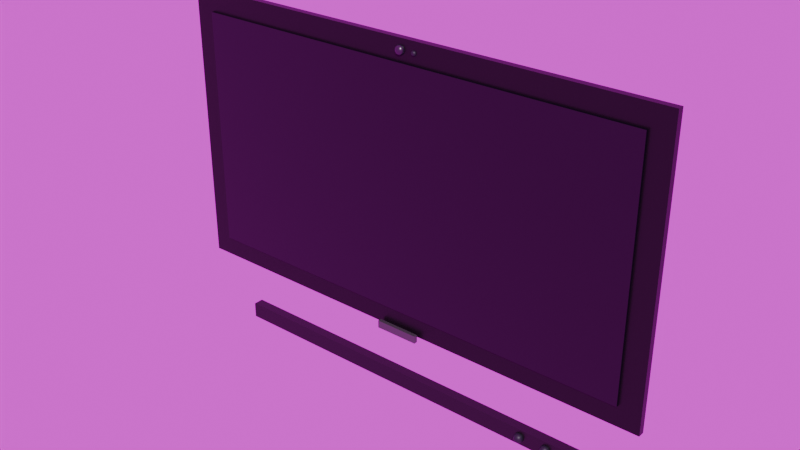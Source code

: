 # Source: TV_.blend  (saved by Blender 5.1.30; exported with 4.5.12 LTS)
import bpy
from mathutils import Matrix  # noqa: F401  (used for matrix-valued properties, if any)

bpy.ops.wm.read_factory_settings(use_empty=True)
scene = bpy.context.scene
scene.name = 'Scene'

# ---- collections
col_collection = bpy.data.collections.new('Collection'); scene.collection.children.link(col_collection)
col_walltv = bpy.data.collections.new('WallTV'); scene.collection.children.link(col_walltv)

# ---- images (referenced by path relative to the original .blend; pixels are not part of the script)
import os
ASSET_DIR = os.environ.get("B2B_ASSET_DIR", "")  # directory of the original .blend (textures are referenced by path, not embedded)
HERE = os.path.dirname(os.path.abspath(__file__))  # packed textures are extracted next to this script under _unpacked/

def load_image(name, relpath, width, height, colorspace="sRGB"):
    """Load a texture the original file referenced (path relative to the .blend, or extracted next to this script)."""
    p = next((c for c in (os.path.join(HERE, relpath), os.path.join(ASSET_DIR, relpath)) if relpath and os.path.exists(c)), "")
    if p:
        img = bpy.data.images.load(p, check_existing=True)
        img.name = name
    else:  # same state as the original file: an image datablock whose file is absent (Cycles renders it pink)
        img = bpy.data.images.new(name, width, height)
        img.source = "FILE"
        img.filepath = "//" + (relpath or name)
    img.colorspace_settings.name = colorspace
    return img
img_exr = load_image('블랜더배경.exr', '블랜더배경.exr', 1024, 1024, 'Linear Rec.709')

# ---- materials (node trees are filled in below, after node groups)
mat_frame_001 = bpy.data.materials.new('Frame.001')
mat_material_001 = bpy.data.materials.new('Material.001')
mat_material_002 = bpy.data.materials.new('Material.002')
mat_material_004 = bpy.data.materials.new('Material.004')
mat_material_003 = bpy.data.materials.new('Material.003')
mat_frame = bpy.data.materials.new('Frame')
mat_mount = bpy.data.materials.new('Mount')
mat_soundbar = bpy.data.materials.new('SoundBar')

# ---- material node trees
mat_frame_001.use_nodes = True; mat_frame_001.node_tree.nodes.clear()
_N = mat_frame_001.node_tree.nodes; _L = mat_frame_001.node_tree.links
n0 = _N.new('ShaderNodeBsdfPrincipled'); n0.name = 'Principled BSDF'; n0.location = (-200, 100)
n0.inputs[0].default_value = (0.1329, 0.1329, 0.1329, 1.0)
n0.inputs[1].default_value = 0.6166
n0.inputs[2].default_value = 0.2035
n0.inputs[3].default_value = 1.0
n1 = _N.new('ShaderNodeOutputMaterial'); n1.name = 'Material Output'; n1.location = (200, 100)
_L.new(n0.outputs[0], n1.inputs[0])
n1.is_active_output = True
mat_material_001.use_nodes = True; mat_material_001.node_tree.nodes.clear()
_N = mat_material_001.node_tree.nodes; _L = mat_material_001.node_tree.links
n0 = _N.new('ShaderNodeBsdfPrincipled'); n0.name = 'Principled BSDF'; n0.location = (-200, 100)
n0.inputs[0].default_value = (0.01096, 0.01298, 0.01938, 1.0)
n0.inputs[2].default_value = 0.3
n0.inputs[3].default_value = 1.4
n0.inputs[13].default_value = 1.45
n1 = _N.new('ShaderNodeOutputMaterial'); n1.name = 'Material Output'; n1.location = (200, 100)
_L.new(n0.outputs[0], n1.inputs[0])
n1.is_active_output = True
mat_material_002.use_nodes = True; mat_material_002.node_tree.nodes.clear()
_N = mat_material_002.node_tree.nodes; _L = mat_material_002.node_tree.links
n0 = _N.new('ShaderNodeBsdfPrincipled'); n0.name = 'Principled BSDF'; n0.location = (-200, 100)
n0.inputs[0].default_value = (0.01096, 0.01298, 0.01938, 1.0)
n1 = _N.new('ShaderNodeOutputMaterial'); n1.name = 'Material Output'; n1.location = (200, 100)
_L.new(n0.outputs[0], n1.inputs[0])
n1.is_active_output = True
mat_material_004.use_nodes = True; mat_material_004.node_tree.nodes.clear()
_N = mat_material_004.node_tree.nodes; _L = mat_material_004.node_tree.links
n0 = _N.new('ShaderNodeBsdfPrincipled'); n0.name = 'Principled BSDF'; n0.location = (-200, 100)
n0.inputs[0].default_value = (0.01096, 0.01298, 0.01938, 1.0)
n1 = _N.new('ShaderNodeOutputMaterial'); n1.name = 'Material Output'; n1.location = (200, 100)
_L.new(n0.outputs[0], n1.inputs[0])
n1.is_active_output = True
mat_material_003.use_nodes = True; mat_material_003.node_tree.nodes.clear()
_N = mat_material_003.node_tree.nodes; _L = mat_material_003.node_tree.links
n0 = _N.new('ShaderNodeBsdfPrincipled'); n0.name = 'Principled BSDF'; n0.location = (-200, 100)
n0.inputs[0].default_value = (0.01096, 0.01298, 0.01938, 1.0)
n1 = _N.new('ShaderNodeOutputMaterial'); n1.name = 'Material Output'; n1.location = (200, 100)
_L.new(n0.outputs[0], n1.inputs[0])
n1.is_active_output = True
mat_frame.use_nodes = True; mat_frame.node_tree.nodes.clear()
_N = mat_frame.node_tree.nodes; _L = mat_frame.node_tree.links
n0 = _N.new('ShaderNodeBsdfPrincipled'); n0.name = 'Principled BSDF'; n0.location = (-200, 100)
n0.inputs[0].default_value = (0.009134, 0.009134, 0.009134, 1.0)
n0.inputs[1].default_value = 0.4
n0.inputs[2].default_value = 0.35
n1 = _N.new('ShaderNodeOutputMaterial'); n1.name = 'Material Output'; n1.location = (200, 100)
_L.new(n0.outputs[0], n1.inputs[0])
n1.is_active_output = True
mat_mount.use_nodes = True; mat_mount.node_tree.nodes.clear()
_N = mat_mount.node_tree.nodes; _L = mat_mount.node_tree.links
n0 = _N.new('ShaderNodeBsdfPrincipled'); n0.name = 'Principled BSDF'; n0.location = (-200, 100)
n0.inputs[0].default_value = (0.003347, 0.004391, 0.006512, 1.0)
n0.inputs[2].default_value = 0.03
n1 = _N.new('ShaderNodeOutputMaterial'); n1.name = 'Material Output'; n1.location = (200, 100)
_L.new(n0.outputs[0], n1.inputs[0])
n1.is_active_output = True
mat_soundbar.use_nodes = True; mat_soundbar.node_tree.nodes.clear()
_N = mat_soundbar.node_tree.nodes; _L = mat_soundbar.node_tree.links
n0 = _N.new('ShaderNodeBsdfPrincipled'); n0.name = 'Principled BSDF'; n0.location = (-200, 100)
n0.inputs[0].default_value = (0.009134, 0.009134, 0.009134, 1.0)
n0.inputs[1].default_value = 0.2
n0.inputs[2].default_value = 0.3
n1 = _N.new('ShaderNodeOutputMaterial'); n1.name = 'Material Output'; n1.location = (200, 100)
_L.new(n0.outputs[0], n1.inputs[0])
n1.is_active_output = True

# ---- world
world_world = bpy.data.worlds.new('World'); scene.world = world_world
world_world.use_nodes = True; world_world.node_tree.nodes.clear()
_N = world_world.node_tree.nodes; _L = world_world.node_tree.links
n0 = _N.new('ShaderNodeOutputWorld'); n0.name = 'World Output'; n0.location = (200, 100)
n1 = _N.new('ShaderNodeBackground'); n1.name = 'Background'; n1.location = (-49, 98)
n2 = _N.new('ShaderNodeTexEnvironment'); n2.name = 'Environment Texture'; n2.location = (-370, 91)
n2.image = img_exr
_L.new(n1.outputs[0], n0.inputs[0])
_L.new(n2.outputs[0], n1.inputs[0])
n0.is_active_output = True
world_world.color = (0.05088, 0.05088, 0.05088)
world_world.sun_shadow_jitter_overblur = 0.0

# ---- meshes
me_cube_007 = bpy.data.meshes.new('Cube.007')
me_cube_007.from_pydata([(-1.0, -1.0, -1.0), (-1.0, -1.0, 1.0), (-1.0, 1.0, -1.0), (-1.0, 1.0, 1.0), (1.0, -1.0, -1.0), (1.0, -1.0, 1.0), (1.0, 1.0, -1.0), (1.0, 1.0, 1.0)], [], [(0, 1, 3, 2), (2, 3, 7, 6), (6, 7, 5, 4), (4, 5, 1, 0), (2, 6, 4, 0), (7, 3, 1, 5)])
_uv = me_cube_007.uv_layers.new(name='UVMap')
_uv.uv.foreach_set('vector', [0.375, 0.0, 0.625, 0.0, 0.625, 0.25, 0.375, 0.25, 0.375, 0.25, 0.625, 0.25, 0.625, 0.5, 0.375, 0.5, 0.375, 0.5, 0.625, 0.5, 0.625, 0.75, 0.375, 0.75, 0.375, 0.75, 0.625, 0.75, 0.625, 1.0, 0.375, 1.0, 0.125, 0.5, 0.375, 0.5, 0.375, 0.75, 0.125, 0.75, 0.625, 0.5, 0.875, 0.5, 0.875, 0.75, 0.625, 0.75])
me_cube_007.materials.append(mat_frame_001)
me_cube_007.update()
me_cube_008 = bpy.data.meshes.new('Cube.008')
me_cube_008.from_pydata([(-1.0, -1.0, -1.0), (-1.0, -1.0, 1.0), (-1.0, 1.0, -1.0), (-1.0, 1.0, 1.0), (1.0, -1.0, -1.0), (1.0, -1.0, 1.0), (1.0, 1.0, -1.0), (1.0, 1.0, 1.0)], [], [(0, 1, 3, 2), (2, 3, 7, 6), (6, 7, 5, 4), (4, 5, 1, 0), (2, 6, 4, 0), (7, 3, 1, 5)])
me_cube_008.polygons.foreach_set('use_smooth', [True] * 6)
_uv = me_cube_008.uv_layers.new(name='UVMap')
_uv.uv.foreach_set('vector', [0.375, 0.0, 0.625, 0.0, 0.625, 0.25, 0.375, 0.25, 0.375, 0.25, 0.625, 0.25, 0.625, 0.5, 0.375, 0.5, 0.375, 0.5, 0.625, 0.5, 0.625, 0.75, 0.375, 0.75, 0.375, 0.75, 0.625, 0.75, 0.625, 1.0, 0.375, 1.0, 0.125, 0.5, 0.375, 0.5, 0.375, 0.75, 0.125, 0.75, 0.625, 0.5, 0.875, 0.5, 0.875, 0.75, 0.625, 0.75])
me_cube_008.materials.append(mat_material_001)
me_cube_008.update()
me_cube_009 = bpy.data.meshes.new('Cube.009')
me_cube_009.from_pydata([(-1.0, -1.0, -1.0), (-1.0, -1.0, 1.0), (-1.0, 1.0, -1.0), (-1.0, 1.0, 1.0), (1.0, -1.0, -1.0), (1.0, -1.0, 1.0), (1.0, 1.0, -1.0), (1.0, 1.0, 1.0)], [], [(0, 1, 3, 2), (2, 3, 7, 6), (6, 7, 5, 4), (4, 5, 1, 0), (2, 6, 4, 0), (7, 3, 1, 5)])
me_cube_009.polygons.foreach_set('use_smooth', [True] * 6)
_uv = me_cube_009.uv_layers.new(name='UVMap')
_uv.uv.foreach_set('vector', [0.375, 0.0, 0.625, 0.0, 0.625, 0.25, 0.375, 0.25, 0.375, 0.25, 0.625, 0.25, 0.625, 0.5, 0.375, 0.5, 0.375, 0.5, 0.625, 0.5, 0.625, 0.75, 0.375, 0.75, 0.375, 0.75, 0.625, 0.75, 0.625, 1.0, 0.375, 1.0, 0.125, 0.5, 0.375, 0.5, 0.375, 0.75, 0.125, 0.75, 0.625, 0.5, 0.875, 0.5, 0.875, 0.75, 0.625, 0.75])
me_cube_009.materials.append(mat_material_002)
me_cube_009.update()
me_cube_010 = bpy.data.meshes.new('Cube.010')
me_cube_010.from_pydata([(-1.0, -1.0, -1.0), (-1.0, -1.0, 1.0), (-1.0, 1.0, -1.0), (-1.0, 1.0, 1.0), (1.0, -1.0, -1.0), (1.0, -1.0, 1.0), (1.0, 1.0, -1.0), (1.0, 1.0, 1.0)], [], [(0, 1, 3, 2), (2, 3, 7, 6), (6, 7, 5, 4), (4, 5, 1, 0), (2, 6, 4, 0), (7, 3, 1, 5)])
me_cube_010.polygons.foreach_set('use_smooth', [True] * 6)
_uv = me_cube_010.uv_layers.new(name='UVMap')
_uv.uv.foreach_set('vector', [0.375, 0.0, 0.625, 0.0, 0.625, 0.25, 0.375, 0.25, 0.375, 0.25, 0.625, 0.25, 0.625, 0.5, 0.375, 0.5, 0.375, 0.5, 0.625, 0.5, 0.625, 0.75, 0.375, 0.75, 0.375, 0.75, 0.625, 0.75, 0.625, 1.0, 0.375, 1.0, 0.125, 0.5, 0.375, 0.5, 0.375, 0.75, 0.125, 0.75, 0.625, 0.5, 0.875, 0.5, 0.875, 0.75, 0.625, 0.75])
me_cube_010.materials.append(mat_material_004)
me_cube_010.update()
me_cube_011 = bpy.data.meshes.new('Cube.011')
me_cube_011.from_pydata([(-1.0, -1.0, -1.0), (-1.0, -1.0, 1.0), (-1.0, 1.0, -1.0), (-1.0, 1.0, 1.0), (1.0, -1.0, -1.0), (1.0, -1.0, 1.0), (1.0, 1.0, -1.0), (1.0, 1.0, 1.0)], [], [(0, 1, 3, 2), (2, 3, 7, 6), (6, 7, 5, 4), (4, 5, 1, 0), (2, 6, 4, 0), (7, 3, 1, 5)])
me_cube_011.polygons.foreach_set('use_smooth', [True] * 6)
_uv = me_cube_011.uv_layers.new(name='UVMap')
_uv.uv.foreach_set('vector', [0.375, 0.0, 0.625, 0.0, 0.625, 0.25, 0.375, 0.25, 0.375, 0.25, 0.625, 0.25, 0.625, 0.5, 0.375, 0.5, 0.375, 0.5, 0.625, 0.5, 0.625, 0.75, 0.375, 0.75, 0.375, 0.75, 0.625, 0.75, 0.625, 1.0, 0.375, 1.0, 0.125, 0.5, 0.375, 0.5, 0.375, 0.75, 0.125, 0.75, 0.625, 0.5, 0.875, 0.5, 0.875, 0.75, 0.625, 0.75])
me_cube_011.materials.append(mat_material_003)
me_cube_011.update()
me_cube_001 = bpy.data.meshes.new('Cube.001')
me_cube_001.from_pydata([(-1.0, -1.0, -1.0), (-1.0, -1.0, 1.0), (-1.0, 1.0, -1.0), (-1.0, 1.0, 1.0), (1.0, -1.0, -1.0), (1.0, -1.0, 1.0), (1.0, 1.0, -1.0), (1.0, 1.0, 1.0)], [], [(0, 1, 3, 2), (2, 3, 7, 6), (6, 7, 5, 4), (4, 5, 1, 0), (2, 6, 4, 0), (7, 3, 1, 5)])
_uv = me_cube_001.uv_layers.new(name='UVMap')
_uv.uv.foreach_set('vector', [0.375, 0.0, 0.625, 0.0, 0.625, 0.25, 0.375, 0.25, 0.375, 0.25, 0.625, 0.25, 0.625, 0.5, 0.375, 0.5, 0.375, 0.5, 0.625, 0.5, 0.625, 0.75, 0.375, 0.75, 0.375, 0.75, 0.625, 0.75, 0.625, 1.0, 0.375, 1.0, 0.125, 0.5, 0.375, 0.5, 0.375, 0.75, 0.125, 0.75, 0.625, 0.5, 0.875, 0.5, 0.875, 0.75, 0.625, 0.75])
me_cube_001.materials.append(mat_frame)
me_cube_001.update()
me_cube_003 = bpy.data.meshes.new('Cube.003')
me_cube_003.from_pydata([(-1.43, -1.0, -1.0), (-1.43, -1.0, 1.0), (-1.43, 1.0, -1.0), (-1.43, 1.0, 1.0), (1.43, -1.0, -1.0), (1.43, -1.0, 1.0), (1.43, 1.0, -1.0), (1.43, 1.0, 1.0)], [], [(0, 1, 3, 2), (2, 3, 7, 6), (6, 7, 5, 4), (4, 5, 1, 0), (2, 6, 4, 0), (7, 3, 1, 5)])
_uv = me_cube_003.uv_layers.new(name='UVMap')
_uv.uv.foreach_set('vector', [0.375, 0.0, 0.625, 0.0, 0.625, 0.25, 0.375, 0.25, 0.375, 0.25, 0.625, 0.25, 0.625, 0.5, 0.375, 0.5, 0.375, 0.5, 0.625, 0.5, 0.625, 0.75, 0.375, 0.75, 0.375, 0.75, 0.625, 0.75, 0.625, 1.0, 0.375, 1.0, 0.125, 0.5, 0.375, 0.5, 0.375, 0.75, 0.125, 0.75, 0.625, 0.5, 0.875, 0.5, 0.875, 0.75, 0.625, 0.75])
me_cube_003.materials.append(mat_mount)
me_cube_003.update()
me_cube_004 = bpy.data.meshes.new('Cube.004')
me_cube_004.from_pydata([(-1.0, -1.0, -1.0), (-1.0, -1.0, 1.0), (-1.0, 1.0, -1.0), (-1.0, 1.0, 1.0), (1.0, -1.0, -1.0), (1.0, -1.0, 1.0), (1.0, 1.0, -1.0), (1.0, 1.0, 1.0)], [], [(0, 1, 3, 2), (2, 3, 7, 6), (6, 7, 5, 4), (4, 5, 1, 0), (2, 6, 4, 0), (7, 3, 1, 5)])
_uv = me_cube_004.uv_layers.new(name='UVMap')
_uv.uv.foreach_set('vector', [0.375, 0.0, 0.625, 0.0, 0.625, 0.25, 0.375, 0.25, 0.375, 0.25, 0.625, 0.25, 0.625, 0.5, 0.375, 0.5, 0.375, 0.5, 0.625, 0.5, 0.625, 0.75, 0.375, 0.75, 0.375, 0.75, 0.625, 0.75, 0.625, 1.0, 0.375, 1.0, 0.125, 0.5, 0.375, 0.5, 0.375, 0.75, 0.125, 0.75, 0.625, 0.5, 0.875, 0.5, 0.875, 0.75, 0.625, 0.75])
me_cube_004.materials.append(mat_soundbar)
me_cube_004.update()

# ---- objects
ob_cube_001 = bpy.data.objects.new('Cube.001', me_cube_007)
ob_cube_004 = bpy.data.objects.new('Cube.004', me_cube_008)
ob_cube_005 = bpy.data.objects.new('Cube.005', me_cube_009)
ob_cube_006 = bpy.data.objects.new('Cube.006', me_cube_010)
ob_cube_007 = bpy.data.objects.new('Cube.007', me_cube_011)
ob_tv = bpy.data.objects.new('TV_중심점', None)
ob_cube = bpy.data.objects.new('Cube', me_cube_001)
ob_cube_002 = bpy.data.objects.new('Cube.002', me_cube_003)
ob_cube_003 = bpy.data.objects.new('Cube.003', me_cube_004)

# ---- transforms, parenting, visibility, modifiers, constraints
ob_cube_001.parent = ob_tv
ob_cube_001.location = (0.0, -0.02346, 0.2064)
ob_cube_001.scale = (0.07, 0.006, 0.012)
ob_cube_004.parent = ob_tv
ob_cube_004.location = (-0.000555, -0.009137, 1.073)
ob_cube_004.scale = (0.01789, 0.01789, 0.01789)
_m = ob_cube_004.modifiers.new('Subdivision', 'SUBSURF')
_m.levels = 4
_m.render_levels = 4
ob_cube_005.parent = ob_tv
ob_cube_005.location = (0.04596, -0.009137, 1.073)
ob_cube_005.scale = (0.009743, 0.009743, 0.009743)
_m = ob_cube_005.modifiers.new('Subdivision', 'SUBSURF')
_m.levels = 4
_m.render_levels = 4
ob_cube_006.parent = ob_tv
ob_cube_006.location = (0.4417, -0.0194, 0.02967)
ob_cube_006.scale = (0.01789, 0.01789, 0.01789)
_m = ob_cube_006.modifiers.new('Subdivision', 'SUBSURF')
_m.levels = 4
_m.render_levels = 4
ob_cube_007.parent = ob_tv
ob_cube_007.location = (0.5294, -0.0194, 0.02967)
ob_cube_007.scale = (0.01789, 0.01789, 0.01789)
_m = ob_cube_007.modifiers.new('Subdivision', 'SUBSURF')
_m.levels = 4
_m.render_levels = 4
ob_tv.location = (0.0, 0.0, 0.0)
ob_cube.parent = ob_tv
ob_cube.location = (0.0, 0.0, 0.6564)
ob_cube.scale = (0.8, 0.0103, 0.45)
ob_cube_002.parent = ob_tv
ob_cube_002.location = (3.373e-34, -0.01224, 0.6564)
ob_cube_002.scale = (-0.512, -0.006913, -0.384)
ob_cube_003.parent = ob_tv
ob_cube_003.location = (0.0, -0.001255, 0.03144)
ob_cube_003.scale = (0.63, 0.01588, 0.025)
_m = ob_cube_003.modifiers.new('Bevel', 'BEVEL')
_m.width = 0.015
_m.width_pct = 0.015
_m.segments = 8

# ---- collection membership
col_collection.objects.link(ob_cube_001)
col_collection.objects.link(ob_cube_004)
col_collection.objects.link(ob_cube_005)
col_collection.objects.link(ob_cube_006)
col_collection.objects.link(ob_cube_007)
col_collection.objects.link(ob_tv)
col_walltv.objects.link(ob_cube)
col_walltv.objects.link(ob_cube_002)
col_walltv.objects.link(ob_cube_003)

# ---- scene / render settings (as saved in the file)
scene.frame_start = 1; scene.frame_end = 250; scene.frame_set(1)
scene.render.engine = 'CYCLES'
scene.render.film_transparent = True
scene.render.bake_bias = 0.0
scene.render.bake_samples = 0
scene.cycles.sampling_pattern = 'TABULATED_SOBOL'
scene.eevee.use_volume_custom_range = False
bpy.context.view_layer.update()

# ---- added for rendering (the .blend has no active camera and no usable light): camera, sun
cam_auto = bpy.data.cameras.new('AutoCamera')
cam_auto.lens = 50.0
cam_auto.sensor_width = 36.0
cam_auto.clip_end = 1000.0
ob_auto_camera = bpy.data.objects.new('AutoCamera', cam_auto)
scene.collection.objects.link(ob_auto_camera)
ob_auto_camera.location = (1.79708, -2.16783, 1.99408)
ob_auto_camera.rotation_euler = (1.09748, -7.21219e-08, 0.694738)
scene.camera = ob_auto_camera
light_auto_sun = bpy.data.lights.new('AutoSun', 'SUN')
light_auto_sun.energy = 3.0
light_auto_sun.angle = 0.0523599
ob_auto_sun = bpy.data.objects.new('AutoSun', light_auto_sun)
scene.collection.objects.link(ob_auto_sun)
ob_auto_sun.rotation_euler = (0.872665, 0.174533, 0.523599)
bpy.context.view_layer.update()
